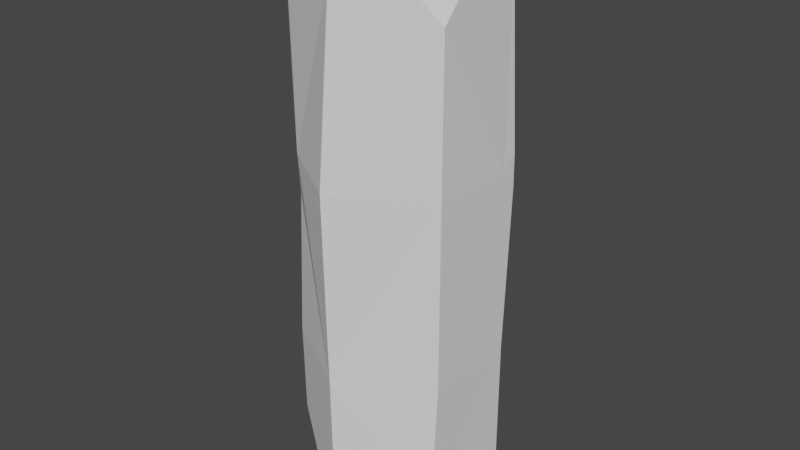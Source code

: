 # Source: crystal.blend  (saved by Blender 3.1.7; exported with 4.5.12 LTS)
import bpy
from mathutils import Matrix  # noqa: F401  (used for matrix-valued properties, if any)

bpy.ops.wm.read_factory_settings(use_empty=True)
scene = bpy.context.scene
scene.name = 'Scene'

# ---- collections
col_collection = bpy.data.collections.new('Collection'); scene.collection.children.link(col_collection)

# ---- world
world_world = bpy.data.worlds.new('World'); scene.world = world_world
world_world.use_nodes = True; world_world.node_tree.nodes.clear()
_N = world_world.node_tree.nodes; _L = world_world.node_tree.links
n0 = _N.new('ShaderNodeOutputWorld'); n0.name = 'World Output'; n0.location = (300, 300)
n1 = _N.new('ShaderNodeBackground'); n1.name = 'Background'; n1.location = (10, 300)
n1.inputs[0].default_value = (0.05088, 0.05088, 0.05088, 1.0)
_L.new(n1.outputs[0], n0.inputs[0])
n0.is_active_output = True
world_world.color = (0.05088, 0.05088, 0.05088)
world_world.use_sun_shadow = False
world_world.sun_shadow_jitter_overblur = 0.0

# ---- meshes
me_cylinder = bpy.data.meshes.new('Cylinder')
me_cylinder.from_pydata([(-0.003128, 0.5563, -0.1526), (-0.01959, 0.5562, -0.1526), (-0.01949, 0.5561, -0.1332), (-0.003007, 0.5562, -0.1332), (0.4675, 0.2603, -0.9893), (0.458, 0.2646, -0.9977), (0.4593, 0.2749, -0.9891), (0.4596, 0.2751, -0.1056), (0.4679, 0.2604, -0.1051), (0.4677, 0.2603, -0.1245), (0.4594, 0.275, -0.125), (0.4675, -0.2607, -0.1245), (0.4677, -0.2603, -0.1051), (0.4594, -0.2751, -0.105), (0.4592, -0.2755, -0.1244), (-0.008289, -0.5351, -0.9907), (0.0003646, -0.5289, -0.9993), (0.008664, -0.5358, -0.9892), (0.009838, -0.55, -0.1005), (-0.006743, -0.55, -0.1005), (-0.006765, -0.5496, -0.1199), (0.009815, -0.5496, -0.1199), (-0.4592, -0.275, -0.1244), (-0.4593, -0.2746, -0.105), (-0.4676, -0.2598, -0.1051), (-0.4675, -0.2603, -0.1245), (-0.4673, 0.2603, -0.9907), (-0.4594, 0.2751, -0.989), (-0.4578, 0.2647, -0.9991), (-0.4675, 0.2601, -0.1051), (-0.4594, 0.2751, -0.1056), (-0.4595, 0.2752, -0.125), (-0.4677, 0.2603, -0.1245), (-0.008036, 0.5346, 0.9467), (0.008734, 0.5353, 0.9458), (0.008461, 0.5356, 0.9264), (-0.008312, 0.535, 0.9273), (0.4596, -0.2754, 0.9464), (0.4596, -0.2754, 0.927), (0.4681, -0.2603, 0.9264), (0.4681, -0.2603, 0.9458), (0.01065, -0.5722, 0.9505), (-0.005644, -0.5724, 0.9509), (-0.00608, -0.5727, 0.9315), (0.0102, -0.5725, 0.9311), (-0.4467, 0.2583, 0.966), (-0.4467, 0.2584, 0.9466), (-0.4555, 0.2436, 0.9467), (-0.4555, 0.2435, 0.9662), (0.02661, 0.5154, 1.976), (0.009841, 0.5158, 1.979), (0.01842, 0.5091, 1.988), (0.4634, -0.1328, 1.873), (0.454, -0.135, 1.885), (0.4583, -0.1555, 1.875), (0.3486, -0.3317, 1.896), (0.3515, -0.3412, 1.885), (0.3683, -0.3238, 1.884), (0.4678, -0.2603, 1.739), (0.4622, -0.2664, 1.758), (0.4599, -0.2751, 1.739), (0.4781, 0.2821, 0.9972), (0.4863, 0.2678, 0.9972), (0.4806, 0.274, 0.9794), (0.4862, 0.1891, 0.921), (0.4864, 0.1884, 0.9016), (0.4869, 0.2064, 0.9108), (0.4879, 0.269, 0.8156), (0.4797, 0.2832, 0.8156), (0.4822, 0.2751, 0.8343), (0.4102, 0.3217, 0.921), (0.4254, 0.3136, 0.9107), (0.4096, 0.3222, 0.9016), (-0.4648, 0.02697, 2.118), (-0.4555, 0.02824, 2.125), (-0.4577, 0.05248, 2.116), (-0.262, 0.3566, 2.068), (-0.2666, 0.3649, 2.059), (-0.2828, 0.3492, 2.064), (-0.4609, 0.2477, 1.894), (-0.4541, 0.2543, 1.912), (-0.4522, 0.2621, 1.894), (-0.4586, -0.2225, 2.126), (-0.4677, -0.2212, 2.119), (-0.4609, -0.2466, 2.116), (-0.4681, -0.2583, 2.081), (-0.4595, -0.2724, 2.079), (-0.4611, -0.2652, 2.097), (-0.4238, -0.2815, 2.113), (-0.4446, -0.2742, 2.111), (-0.4284, -0.2894, 2.105), (0.03678, -0.5243, 1.916), (0.05376, -0.5235, 1.915), (0.04723, -0.5211, 1.934), (0.07076, -0.5127, 1.931), (0.06577, -0.5046, 1.943), (0.05014, -0.5192, 1.937), (0.01956, -0.5142, 1.944), (0.04459, -0.5195, 1.938), (0.02756, -0.5066, 1.953), (-0.4612, -0.2396, 1.21), (-0.4685, -0.2223, 1.209), (-0.4635, -0.2324, 1.183), (-0.4776, -0.134, 0.9578), (-0.4776, -0.1339, 0.9385), (-0.4774, -0.151, 0.948), (-0.4684, -0.2236, 0.6823), (-0.4611, -0.2409, 0.6821), (-0.4636, -0.2332, 0.71), (-0.3721, -0.3385, 0.9696), (-0.3851, -0.3283, 0.96), (-0.3722, -0.3387, 0.9504), (0.3955, 0.2905, 1.904), (0.3926, 0.2805, 1.914), (0.4133, 0.2725, 1.902), (0.4424, 0.1946, 1.901), (0.4524, 0.1939, 1.89), (0.4461, 0.2159, 1.894), (0.4441, 0.2635, 1.84), (0.4463, 0.2541, 1.858), (0.4527, 0.2487, 1.839), (-0.3057, 0.3593, -0.9791), (-0.3127, 0.3662, -0.9677), (-0.2901, 0.373, -0.9681), (-0.01999, 0.5515, -0.5786), (-0.00337, 0.5517, -0.5786), (-0.01165, 0.5493, -0.5978), (0.2861, 0.3659, -0.9776), (0.2703, 0.3793, -0.9666), (0.293, 0.373, -0.9661), (0.4487, -0.1808, -0.9597), (0.4585, -0.1788, -0.9485), (0.452, -0.201, -0.9491), (0.4577, -0.2928, -0.8174), (0.4488, -0.3068, -0.8169), (0.4514, -0.2993, -0.8361), (0.3378, -0.3576, -0.9611), (0.3581, -0.3507, -0.9504), (0.3401, -0.3668, -0.9501), (-0.1061, -0.4645, -1.005), (-0.1101, -0.4735, -0.9956), (-0.1273, -0.456, -0.9968), (-0.4498, -0.2734, -0.6226), (-0.4584, -0.2587, -0.6227), (-0.4519, -0.2649, -0.6405), (-0.4535, 0.1299, -1.005), (-0.4567, 0.1074, -0.9971), (-0.4634, 0.1309, -0.9959)], [], [(129, 125, 0, 10, 6), (15, 20, 22, 142, 140), (33, 45, 81, 77, 50), (138, 134, 14, 21, 17), (2, 30, 46, 36), (4, 9, 11, 133, 131), (115, 113, 51, 76, 74, 82, 88, 99, 95, 55, 53), (27, 31, 1, 124, 122), (29, 24, 106, 104, 47), (100, 109, 42, 91, 97, 90, 86), (61, 70, 34, 49, 112, 118), (40, 64, 62, 120, 116, 52, 58), (18, 13, 38, 44), (63, 66, 69, 71), (75, 78, 80), (54, 57, 59), (84, 87, 89), (93, 96, 98), (102, 105, 108, 110), (147, 143, 25, 32, 26), (114, 117, 119), (48, 103, 101, 85, 83, 73, 79), (123, 126, 128), (41, 37, 60, 56, 94, 92), (132, 135, 137), (121, 127, 5, 130, 136, 16, 139, 145, 28), (141, 144, 146), (23, 19, 43, 111, 107), (12, 8, 67, 65, 39), (0, 1, 2, 3), (4, 5, 6), (7, 8, 9, 10), (11, 12, 13, 14), (15, 16, 17), (18, 19, 20, 21), (22, 23, 24, 25), (26, 27, 28), (29, 30, 31, 32), (33, 34, 35, 36), (37, 38, 39, 40), (41, 42, 43, 44), (45, 46, 47, 48), (49, 50, 51), (52, 53, 54), (55, 56, 57), (58, 59, 60), (61, 62, 63), (64, 65, 66), (67, 68, 69), (70, 71, 72), (73, 74, 75), (76, 77, 78), (79, 80, 81), (82, 83, 84), (85, 86, 87), (88, 89, 90), (91, 92, 93), (94, 95, 96), (97, 98, 99), (100, 101, 102), (103, 104, 105), (106, 107, 108), (109, 110, 111), (112, 113, 114), (115, 116, 117), (118, 119, 120), (121, 122, 123), (124, 125, 126), (127, 128, 129), (130, 131, 132), (133, 134, 135), (136, 137, 138), (139, 140, 141), (142, 143, 144), (145, 146, 147), (10, 0, 3, 7), (9, 4, 6, 10), (11, 9, 8, 12), (21, 14, 13, 18), (20, 15, 17, 21), (22, 20, 19, 23), (32, 25, 24, 29), (31, 27, 26, 32), (1, 31, 30, 2), (44, 38, 37, 41), (36, 46, 45, 33), (12, 39, 38, 13), (43, 19, 18, 44), (29, 47, 46, 30), (35, 3, 2, 36), (33, 50, 49, 34), (58, 52, 54, 59), (53, 55, 57, 54), (56, 60, 59, 57), (60, 37, 40, 58), (70, 61, 63, 71), (62, 64, 66, 63), (65, 67, 69, 66), (68, 72, 71, 69), (72, 35, 34, 70), (7, 68, 67, 8), (64, 40, 39, 65), (79, 73, 75, 80), (74, 76, 78, 75), (77, 81, 80, 78), (81, 45, 48, 79), (50, 77, 76, 51), (88, 82, 84, 89), (83, 85, 87, 84), (86, 90, 89, 87), (73, 83, 82, 74), (97, 91, 93, 98), (92, 94, 96, 93), (95, 99, 98, 96), (41, 92, 91, 42), (99, 88, 90, 97), (55, 95, 94, 56), (109, 100, 102, 110), (101, 103, 105, 102), (104, 106, 108, 105), (107, 111, 110, 108), (85, 101, 100, 86), (111, 43, 42, 109), (23, 107, 106, 24), (103, 48, 47, 104), (118, 112, 114, 119), (113, 115, 117, 114), (116, 120, 119, 117), (120, 62, 61, 118), (51, 113, 112, 49), (52, 116, 115, 53), (127, 121, 123, 128), (122, 124, 126, 123), (125, 129, 128, 126), (27, 122, 121, 28), (129, 6, 5, 127), (124, 1, 0, 125), (136, 130, 132, 137), (131, 133, 135, 132), (134, 138, 137, 135), (4, 131, 130, 5), (138, 17, 16, 136), (14, 134, 133, 11), (145, 139, 141, 146), (140, 142, 144, 141), (143, 147, 146, 144), (15, 140, 139, 16), (147, 26, 28, 145), (25, 143, 142, 22), (7, 3, 35, 72, 68)])
_uv = me_cylinder.uv_layers.new(name='UVMap')
_uv.uv.foreach_set('vector', [0.6204, 0.2365, 0.6387, 0.371, 0.6367, 0.4698, 0.584, 0.4046, 0.6086, 0.2061, 0.04798, 0.06045, 0.1025, 0.2575, 0.1233, 0.3263, 0.09288, 0.2119, 0.05785, 0.075, 0.6131, 0.7181, 0.7838, 0.6824, 0.8888, 0.8964, 0.9188, 0.9487, 0.3579, 0.951, 0.6122, 0.09153, 0.5965, 0.1304, 0.5499, 0.2953, 0.3746, 0.1758, 0.6571, 0.06009, 0.6383, 0.4747, 0.6925, 0.44, 0.7807, 0.678, 0.6149, 0.7138, 0.6079, 0.2029, 0.5826, 0.4015, 0.5504, 0.298, 0.5959, 0.1328, 0.6024, 0.1253, 0.3954, 0.8547, 0.396, 0.8762, 0.3589, 0.9513, 0.3085, 0.9489, 0.2934, 0.9031, 0.2971, 0.8536, 0.3003, 0.8378, 0.3346, 0.7412, 0.3376, 0.738, 0.3643, 0.7519, 0.38, 0.7849, 0.6738, 0.2371, 0.6919, 0.4356, 0.6384, 0.4703, 0.64, 0.3715, 0.6626, 0.2552, 0.0828, 0.4374, 0.1239, 0.3341, 0.2072, 0.5222, 0.2254, 0.5991, 0.1722, 0.6753, 0.26, 0.6399, 0.2591, 0.5621, 0.3225, 0.499, 0.335, 0.7288, 0.3338, 0.7378, 0.2998, 0.8345, 0.2966, 0.8331, 0.4812, 0.6632, 0.4986, 0.6558, 0.6066, 0.7175, 0.3611, 0.9495, 0.3974, 0.8759, 0.403, 0.8542, 0.4144, 0.5439, 0.4773, 0.6269, 0.4792, 0.6601, 0.4027, 0.8508, 0.3967, 0.8516, 0.3812, 0.7824, 0.3795, 0.726, 0.38, 0.1802, 0.5478, 0.2999, 0.4134, 0.5368, 0.3247, 0.4938, 0.4822, 0.6574, 0.4811, 0.628, 0.5004, 0.6242, 0.4981, 0.6513, 0.2924, 0.9059, 0.3055, 0.9472, 0.2785, 0.899, 0.3798, 0.7784, 0.3663, 0.7502, 0.3783, 0.7294, 0.297, 0.8468, 0.2968, 0.8387, 0.2985, 0.8394, 0.3359, 0.7332, 0.3362, 0.7341, 0.3358, 0.7346, 0.2574, 0.6353, 0.2283, 0.5979, 0.2121, 0.5264, 0.256, 0.5623, 0.06662, 0.207, 0.09267, 0.2151, 0.1224, 0.3295, 0.08213, 0.433, 0.06337, 0.234, 0.3979, 0.8712, 0.3974, 0.857, 0.4016, 0.8564, 0.1752, 0.6798, 0.2275, 0.6036, 0.2581, 0.6435, 0.2958, 0.8365, 0.2962, 0.8527, 0.2923, 0.9016, 0.2771, 0.8941, 0.661, 0.2557, 0.6394, 0.3664, 0.622, 0.2384, 0.3251, 0.4983, 0.412, 0.5413, 0.3782, 0.7234, 0.3644, 0.7475, 0.3379, 0.7334, 0.3364, 0.728, 0.6027, 0.1209, 0.5971, 0.1274, 0.6103, 0.09405, 0.6622, 0.2509, 0.621, 0.2327, 0.6087, 0.2021, 0.6036, 0.1226, 0.6129, 0.09089, 0.6578, 0.05942, 0.6681, 0.07459, 0.6772, 0.2044, 0.6738, 0.2327, 0.05902, 0.07877, 0.09178, 0.2095, 0.06686, 0.2018, 0.1248, 0.3309, 0.108, 0.2619, 0.3221, 0.4945, 0.2576, 0.5576, 0.2099, 0.5184, 0.5483, 0.3025, 0.5817, 0.406, 0.5016, 0.6185, 0.4796, 0.6223, 0.4159, 0.5394, 0.6367, 0.4698, 0.6384, 0.4703, 0.6383, 0.4747, 0.6366, 0.4742, 0.6079, 0.2029, 0.6087, 0.2021, 0.6086, 0.2061, 0.5831, 0.4091, 0.5817, 0.406, 0.5826, 0.4015, 0.584, 0.4046, 0.5504, 0.298, 0.5483, 0.3025, 0.5478, 0.2999, 0.5499, 0.2953, 0.04798, 0.06045, 0.04653, 0.05942, 0.0458, 0.06009, 0.1006, 0.2614, 0.108, 0.2619, 0.1025, 0.2575, 0.09518, 0.257, 0.1233, 0.3263, 0.1248, 0.3309, 0.1239, 0.3341, 0.1224, 0.3295, 0.06337, 0.234, 0.06252, 0.2371, 0.06256, 0.2327, 0.0828, 0.4374, 0.08123, 0.44, 0.08058, 0.4356, 0.08213, 0.433, 0.6131, 0.7181, 0.6066, 0.7175, 0.6086, 0.7131, 0.6149, 0.7138, 0.412, 0.5413, 0.4134, 0.5368, 0.4159, 0.5394, 0.4144, 0.5439, 0.3251, 0.4983, 0.3225, 0.499, 0.3221, 0.4945, 0.3247, 0.4938, 0.1725, 0.6824, 0.1695, 0.678, 0.1722, 0.6753, 0.1752, 0.6798, 0.3611, 0.9495, 0.3579, 0.951, 0.3589, 0.9513, 0.3812, 0.7824, 0.38, 0.7849, 0.3798, 0.7784, 0.3643, 0.7519, 0.3644, 0.7475, 0.3663, 0.7502, 0.3795, 0.726, 0.3783, 0.7294, 0.3782, 0.7234, 0.4812, 0.6632, 0.4792, 0.6601, 0.4822, 0.6574, 0.4773, 0.6269, 0.4796, 0.6223, 0.4811, 0.628, 0.5016, 0.6185, 0.5039, 0.6216, 0.5004, 0.6242, 0.4986, 0.6558, 0.4981, 0.6513, 0.5014, 0.6515, 0.2923, 0.9016, 0.2934, 0.9031, 0.2924, 0.9059, 0.3085, 0.9489, 0.3075, 0.9487, 0.3055, 0.9472, 0.2771, 0.8941, 0.2785, 0.899, 0.2775, 0.8964, 0.2971, 0.8536, 0.2962, 0.8527, 0.297, 0.8468, 0.2958, 0.8365, 0.2966, 0.8331, 0.2968, 0.8387, 0.3003, 0.8378, 0.2985, 0.8394, 0.2998, 0.8345, 0.335, 0.7288, 0.3364, 0.728, 0.3359, 0.7332, 0.3379, 0.7334, 0.3376, 0.738, 0.3362, 0.7341, 0.3338, 0.7378, 0.3358, 0.7346, 0.3346, 0.7412, 0.26, 0.6399, 0.2581, 0.6435, 0.2574, 0.6353, 0.2275, 0.6036, 0.2254, 0.5991, 0.2283, 0.5979, 0.2072, 0.5222, 0.2099, 0.5184, 0.2121, 0.5264, 0.2591, 0.5621, 0.256, 0.5623, 0.2576, 0.5576, 0.3974, 0.8759, 0.396, 0.8762, 0.3979, 0.8712, 0.3954, 0.8547, 0.3967, 0.8516, 0.3974, 0.857, 0.403, 0.8542, 0.4016, 0.8564, 0.4027, 0.8508, 0.05092, 0.2509, 0.05132, 0.2552, 0.04972, 0.2557, 0.64, 0.3715, 0.6387, 0.371, 0.6394, 0.3664, 0.621, 0.2327, 0.622, 0.2384, 0.6204, 0.2365, 0.6036, 0.1226, 0.6024, 0.1253, 0.6027, 0.1209, 0.5959, 0.1328, 0.5965, 0.1304, 0.5971, 0.1274, 0.6129, 0.09089, 0.6103, 0.09405, 0.6122, 0.09153, 0.05685, 0.07459, 0.05785, 0.075, 0.05902, 0.07877, 0.09288, 0.2119, 0.09267, 0.2151, 0.09178, 0.2095, 0.06587, 0.2044, 0.06686, 0.2018, 0.06662, 0.207, 0.584, 0.4046, 0.6367, 0.4698, 0.6366, 0.4742, 0.5831, 0.4091, 0.5826, 0.4015, 0.6079, 0.2029, 0.6086, 0.2061, 0.584, 0.4046, 0.5504, 0.298, 0.5826, 0.4015, 0.5817, 0.406, 0.5483, 0.3025, 0.3746, 0.1758, 0.5499, 0.2953, 0.5478, 0.2999, 0.38, 0.1802, 0.1025, 0.2575, 0.04798, 0.06045, 0.0458, 0.06009, 0.09518, 0.257, 0.1233, 0.3263, 0.1025, 0.2575, 0.108, 0.2619, 0.1248, 0.3309, 0.08213, 0.433, 0.1224, 0.3295, 0.1239, 0.3341, 0.0828, 0.4374, 0.08058, 0.4356, 0.06252, 0.2371, 0.06337, 0.234, 0.08213, 0.433, 0.6384, 0.4703, 0.6919, 0.4356, 0.6925, 0.44, 0.6383, 0.4747, 0.3247, 0.4938, 0.4134, 0.5368, 0.412, 0.5413, 0.3251, 0.4983, 0.6149, 0.7138, 0.7807, 0.678, 0.7838, 0.6824, 0.6131, 0.7181, 0.5483, 0.3025, 0.4159, 0.5394, 0.4134, 0.5368, 0.5478, 0.2999, 0.3221, 0.4945, 0.108, 0.2619, 0.1006, 0.2614, 0.3247, 0.4938, 0.0828, 0.4374, 0.1722, 0.6753, 0.1695, 0.678, 0.08123, 0.44, 0.6086, 0.7131, 0.6366, 0.4742, 0.6383, 0.4747, 0.6149, 0.7138, 0.6131, 0.7181, 0.3579, 0.951, 0.3611, 0.9495, 0.6066, 0.7175, 0.3795, 0.726, 0.3812, 0.7824, 0.3798, 0.7784, 0.3783, 0.7294, 0.38, 0.7849, 0.3643, 0.7519, 0.3663, 0.7502, 0.3798, 0.7784, 0.3644, 0.7475, 0.3782, 0.7234, 0.3783, 0.7294, 0.3663, 0.7502, 0.3782, 0.7234, 0.412, 0.5413, 0.4144, 0.5439, 0.3795, 0.726, 0.4986, 0.6558, 0.4812, 0.6632, 0.4822, 0.6574, 0.4981, 0.6513, 0.4792, 0.6601, 0.4773, 0.6269, 0.4811, 0.628, 0.4822, 0.6574, 0.4796, 0.6223, 0.5016, 0.6185, 0.5004, 0.6242, 0.4811, 0.628, 0.5039, 0.6216, 0.5014, 0.6515, 0.4981, 0.6513, 0.5004, 0.6242, 0.5014, 0.6515, 0.6086, 0.7131, 0.6066, 0.7175, 0.4986, 0.6558, 0.5831, 0.4091, 0.5039, 0.6216, 0.5016, 0.6185, 0.5817, 0.406, 0.4773, 0.6269, 0.4144, 0.5439, 0.4159, 0.5394, 0.4796, 0.6223, 0.2771, 0.8941, 0.2923, 0.9016, 0.2924, 0.9059, 0.2785, 0.899, 0.2934, 0.9031, 0.3085, 0.9489, 0.3055, 0.9472, 0.2924, 0.9059, 0.3075, 0.9487, 0.2775, 0.8964, 0.2785, 0.899, 0.3055, 0.9472, 0.2775, 0.8964, 0.1725, 0.6824, 0.1752, 0.6798, 0.2771, 0.8941, 0.3579, 0.951, 0.3075, 0.9487, 0.3085, 0.9489, 0.3589, 0.9513, 0.3003, 0.8378, 0.2971, 0.8536, 0.297, 0.8468, 0.2985, 0.8394, 0.2962, 0.8527, 0.2958, 0.8365, 0.2968, 0.8387, 0.297, 0.8468, 0.2966, 0.8331, 0.2998, 0.8345, 0.2985, 0.8394, 0.2968, 0.8387, 0.2923, 0.9016, 0.2962, 0.8527, 0.2971, 0.8536, 0.2934, 0.9031, 0.3338, 0.7378, 0.335, 0.7288, 0.3359, 0.7332, 0.3358, 0.7346, 0.3364, 0.728, 0.3379, 0.7334, 0.3362, 0.7341, 0.3359, 0.7332, 0.3376, 0.738, 0.3346, 0.7412, 0.3358, 0.7346, 0.3362, 0.7341, 0.3251, 0.4983, 0.3364, 0.728, 0.335, 0.7288, 0.3225, 0.499, 0.3346, 0.7412, 0.3003, 0.8378, 0.2998, 0.8345, 0.3338, 0.7378, 0.3643, 0.7519, 0.3376, 0.738, 0.3379, 0.7334, 0.3644, 0.7475, 0.2591, 0.5621, 0.26, 0.6399, 0.2574, 0.6353, 0.256, 0.5623, 0.2581, 0.6435, 0.2275, 0.6036, 0.2283, 0.5979, 0.2574, 0.6353, 0.2254, 0.5991, 0.2072, 0.5222, 0.2121, 0.5264, 0.2283, 0.5979, 0.2099, 0.5184, 0.2576, 0.5576, 0.256, 0.5623, 0.2121, 0.5264, 0.2958, 0.8365, 0.2581, 0.6435, 0.26, 0.6399, 0.2966, 0.8331, 0.2576, 0.5576, 0.3221, 0.4945, 0.3225, 0.499, 0.2591, 0.5621, 0.1248, 0.3309, 0.2099, 0.5184, 0.2072, 0.5222, 0.1239, 0.3341, 0.2275, 0.6036, 0.1752, 0.6798, 0.1722, 0.6753, 0.2254, 0.5991, 0.403, 0.8542, 0.3974, 0.8759, 0.3979, 0.8712, 0.4016, 0.8564, 0.396, 0.8762, 0.3954, 0.8547, 0.3974, 0.857, 0.3979, 0.8712, 0.3967, 0.8516, 0.4027, 0.8508, 0.4016, 0.8564, 0.3974, 0.857, 0.4027, 0.8508, 0.4792, 0.6601, 0.4812, 0.6632, 0.403, 0.8542, 0.3589, 0.9513, 0.396, 0.8762, 0.3974, 0.8759, 0.3611, 0.9495, 0.3812, 0.7824, 0.3967, 0.8516, 0.3954, 0.8547, 0.38, 0.7849, 0.621, 0.2327, 0.6622, 0.2509, 0.661, 0.2557, 0.622, 0.2384, 0.6626, 0.2552, 0.64, 0.3715, 0.6394, 0.3664, 0.661, 0.2557, 0.6387, 0.371, 0.6204, 0.2365, 0.622, 0.2384, 0.6394, 0.3664, 0.06252, 0.2371, 0.05132, 0.2552, 0.05092, 0.2509, 0.06256, 0.2327, 0.6204, 0.2365, 0.6086, 0.2061, 0.6087, 0.2021, 0.621, 0.2327, 0.64, 0.3715, 0.6384, 0.4703, 0.6367, 0.4698, 0.6387, 0.371, 0.6129, 0.09089, 0.6036, 0.1226, 0.6027, 0.1209, 0.6103, 0.09405, 0.6024, 0.1253, 0.5959, 0.1328, 0.5971, 0.1274, 0.6027, 0.1209, 0.5965, 0.1304, 0.6122, 0.09153, 0.6103, 0.09405, 0.5971, 0.1274, 0.6079, 0.2029, 0.6024, 0.1253, 0.6036, 0.1226, 0.6087, 0.2021, 0.6122, 0.09153, 0.6571, 0.06009, 0.6578, 0.05942, 0.6129, 0.09089, 0.5499, 0.2953, 0.5965, 0.1304, 0.5959, 0.1328, 0.5504, 0.298, 0.06587, 0.2044, 0.05685, 0.07459, 0.05902, 0.07877, 0.06686, 0.2018, 0.05785, 0.075, 0.09288, 0.2119, 0.09178, 0.2095, 0.05902, 0.07877, 0.09267, 0.2151, 0.06662, 0.207, 0.06686, 0.2018, 0.09178, 0.2095, 0.04798, 0.06045, 0.05785, 0.075, 0.05685, 0.07459, 0.04653, 0.05942, 0.06662, 0.207, 0.06337, 0.234, 0.06256, 0.2327, 0.06587, 0.2044, 0.1224, 0.3295, 0.09267, 0.2151, 0.09288, 0.2119, 0.1233, 0.3263, 0.5831, 0.4091, 0.6366, 0.4742, 0.6086, 0.7131, 0.5014, 0.6515, 0.5039, 0.6216])
me_cylinder.use_remesh_fix_poles = True
me_cylinder.use_remesh_preserve_attributes = False
me_cylinder.update()
me_cylinder_001 = bpy.data.meshes.new('Cylinder.001')
me_cylinder_001.from_pydata([(-0.01141, 0.5615, -0.1434), (0.4677, 0.27, -1.0), (0.4677, 0.27, -0.1148), (0.4677, -0.27, -0.1148), (-4.721e-08, -0.54, -1.0), (0.00155, -0.5548, -0.1102), (-0.4677, -0.27, -0.1148), (-0.4677, 0.27, -1.0), (-0.4677, 0.27, -0.1148), (2.585e-09, 0.54, 0.9366), (0.4677, -0.27, 0.9366), (0.002114, -0.5781, 0.9408), (-0.4548, 0.2531, 0.9567), (0.01853, 0.5202, 1.987), (0.4636, -0.1372, 1.883), (0.3557, -0.3386, 1.894), (0.4682, -0.27, 1.743), (0.4868, 0.2776, 0.9932), (0.4868, 0.1928, 0.9111), (0.4884, 0.2787, 0.8194), (0.4136, 0.3203, 0.9111), (-0.4648, 0.03104, 2.127), (-0.2686, 0.3639, 2.07), (-0.4608, 0.2575, 1.898), (-0.4677, -0.2253, 2.129), (-0.4682, -0.2681, 2.084), (-0.4301, -0.289, 2.116), (0.04569, -0.5283, 1.919), (0.06822, -0.514, 1.941), (0.02524, -0.5163, 1.952), (-0.4671, -0.2319, 1.207), (-0.4787, -0.1408, 0.948), (-0.467, -0.2331, 0.6842), (-0.378, -0.3366, 0.9603), (0.3996, 0.2875, 1.913), (0.4518, 0.1975, 1.9), (0.4522, 0.2583, 1.844), (-0.3085, 0.3687, -0.9769), (-0.01174, 0.5566, -0.5823), (0.2888, 0.3754, -0.9753), (0.4582, -0.1835, -0.9578), (0.4575, -0.3027, -0.8208), (0.3444, -0.365, -0.9593), (-0.1132, -0.4715, -1.005), (-0.458, -0.2684, -0.6269), (-0.4631, 0.1272, -1.006)], [], [(7, 8, 0, 38, 37), (42, 41, 3, 5, 4), (45, 44, 6, 8, 7), (5, 3, 10, 11), (39, 38, 0, 2, 1), (0, 8, 12, 9), (12, 31, 30, 25, 24, 21, 23), (2, 0, 9, 20, 19), (6, 5, 11, 33, 32), (10, 18, 17, 36, 35, 14, 16), (9, 12, 23, 22, 13), (11, 10, 16, 15, 28, 27), (3, 2, 19, 18, 10), (14, 15, 16), (17, 18, 19, 20), (35, 34, 13, 22, 21, 24, 26, 29, 28, 15, 14), (21, 22, 23), (24, 25, 26), (27, 28, 29), (8, 6, 32, 31, 12), (30, 31, 32, 33), (30, 33, 11, 27, 29, 26, 25), (34, 35, 36), (17, 20, 9, 13, 34, 36), (37, 38, 39), (1, 2, 3, 41, 40), (40, 41, 42), (4, 5, 6, 44, 43), (43, 44, 45), (37, 39, 1, 40, 42, 4, 43, 45, 7)])
_uv = me_cylinder_001.uv_layers.new(name='UVMap')
_uv.uv.foreach_set('vector', [0.1667, 0.5, 0.1667, 1.0, -8.941e-08, 1.0, -8.941e-08, 0.7224, 0.1085, 0.5, 0.626, 0.5, 0.6667, 0.5754, 0.6667, 1.0, 0.5, 1.0, 0.5, 0.5, 0.211, 0.5, 0.3333, 0.7177, 0.3333, 1.0, 0.1667, 1.0, 0.1667, 0.5, 0.5, 1.0, 0.6667, 1.0, 0.6667, 1.0, 0.5, 1.0, 0.8955, 0.5, 1.0, 0.7224, 1.0, 1.0, 0.8333, 1.0, 0.8333, 0.5, -8.941e-08, 1.0, 0.1667, 1.0, 0.1667, 1.0, -8.941e-08, 1.0, 0.1667, 1.0, 0.2413, 1.0, 0.3333, 1.0, 0.3333, 1.0, 0.3192, 1.0, 0.2384, 1.0, 0.1667, 1.0, 0.8333, 1.0, 1.0, 1.0, 1.0, 1.0, 0.8594, 1.0, 0.8333, 1.0, 0.3333, 1.0, 0.5, 1.0, 0.5, 1.0, 0.4074, 1.0, 0.3333, 1.0, 0.6667, 1.0, 0.807, 1.0, 0.8333, 1.0, 0.8333, 1.0, 0.8145, 1.0, 0.7087, 1.0, 0.6667, 1.0, -8.941e-08, 1.0, 0.1667, 1.0, 0.1667, 1.0, 0.09953, 1.0, -8.941e-08, 1.0, 0.5, 1.0, 0.6667, 1.0, 0.6667, 1.0, 0.6222, 1.0, 0.5085, 1.0, 0.5, 1.0, 0.6667, 1.0, 0.8333, 1.0, 0.8333, 1.0, 0.807, 1.0, 0.6667, 1.0, 0.7087, 1.0, 0.4024, 0.09796, 0.6667, 1.0, 0.8333, 1.0, 0.807, 1.0, 0.8333, 1.0, 0.8594, 1.0, 0.4578, 0.3429, 0.4337, 0.384, 0.25, 0.49, 0.1259, 0.4183, 0.04215, 0.2667, 0.04215, 0.1503, 0.05754, 0.1211, 0.2413, 0.01503, 0.2606, 0.0161, 0.4024, 0.09796, 0.4578, 0.1905, 0.2384, 1.0, 0.1259, 0.4183, 0.1667, 1.0, 0.04215, 0.1503, 0.3333, 1.0, 0.3457, 1.0, 0.5, 1.0, 0.5085, 1.0, 0.2413, 0.01503, 0.1667, 1.0, 0.3333, 1.0, 0.3333, 1.0, 0.2413, 1.0, 0.1667, 1.0, 0.3333, 1.0, 0.2413, 1.0, 0.3333, 1.0, 0.4074, 1.0, 0.3333, 1.0, 0.4074, 1.0, 0.5, 1.0, 0.5, 1.0, 0.493, 1.0, 0.3457, 1.0, 0.3333, 1.0, 0.8527, 1.0, 0.4578, 0.3429, 0.8333, 1.0, 0.8333, 1.0, 0.8594, 1.0, 1.0, 1.0, 1.0, 1.0, 0.8527, 1.0, 0.8333, 1.0, 0.6147, 0.4119, -8.941e-08, 0.7224, 0.8955, 0.5, 0.8333, 0.5, 0.8333, 1.0, 0.6667, 1.0, 0.6667, 0.5754, 0.7027, 0.5, 0.9578, 0.1818, 0.6667, 0.5754, 0.626, 0.5, 0.5, 0.5, 0.5, 1.0, 0.3333, 1.0, 0.3333, 0.7177, 0.4582, 0.5, 0.6978, 0.04013, 0.3333, 0.7177, 0.211, 0.5, 0.6147, 0.4119, 0.8803, 0.4147, 0.9578, 0.37, 0.9578, 0.1818, 0.9071, 0.1007, 0.75, 0.01, 0.6978, 0.04013, 0.5422, 0.3062, 0.5422, 0.37])
me_cylinder_001.use_remesh_fix_poles = True
me_cylinder_001.use_remesh_preserve_attributes = False
me_cylinder_001.update()

# ---- objects
ob_crystal = bpy.data.objects.new('crystal', me_cylinder)
ob_crystal_001 = bpy.data.objects.new('crystal.001', me_cylinder_001)

# ---- transforms, parenting, visibility, modifiers, constraints
ob_crystal.location = (0.0, 0.0, 0.0)
ob_crystal_001.location = (0.0, 0.0, 0.0)

# ---- collection membership
col_collection.objects.link(ob_crystal)
col_collection.objects.link(ob_crystal_001)

# ---- scene / render settings (as saved in the file)
scene.frame_start = 1; scene.frame_end = 250; scene.frame_set(1)
scene.render.engine = 'BLENDER_EEVEE_NEXT'
scene.cycles.sampling_pattern = 'TABULATED_SOBOL'
scene.cycles.use_light_tree = False
scene.view_settings.view_transform = 'Filmic'
bpy.context.view_layer.update()

# ---- added for rendering (the .blend has no active camera and no usable light): camera, sun
cam_auto = bpy.data.cameras.new('AutoCamera')
cam_auto.lens = 50.0
cam_auto.sensor_width = 36.0
cam_auto.clip_end = 1000.0
ob_auto_camera = bpy.data.objects.new('AutoCamera', cam_auto)
scene.collection.objects.link(ob_auto_camera)
ob_auto_camera.location = (3.21793, -3.86397, 3.13201)
ob_auto_camera.rotation_euler = (1.09748, -7.21219e-08, 0.694738)
scene.camera = ob_auto_camera
light_auto_sun = bpy.data.lights.new('AutoSun', 'SUN')
light_auto_sun.energy = 3.0
light_auto_sun.angle = 0.0523599
ob_auto_sun = bpy.data.objects.new('AutoSun', light_auto_sun)
scene.collection.objects.link(ob_auto_sun)
ob_auto_sun.rotation_euler = (0.872665, 0.174533, 0.523599)
bpy.context.view_layer.update()
